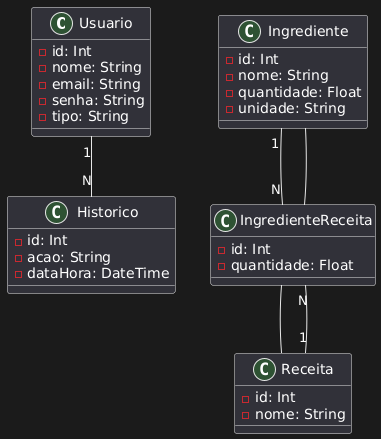

The diagram above was rendered by PlantUML. Its source (embedded in the PNG):
@startuml
class Usuario {
  - id: Int
  - nome: String
  - email: String
  - senha: String
  - tipo: String
}

class Ingrediente {
  - id: Int
  - nome: String
  - quantidade: Float
  - unidade: String
}

class Receita {
  - id: Int
  - nome: String
}

class IngredienteReceita {
  - id: Int
  - quantidade: Float
}

class Historico {
  - id: Int
  - acao: String
  - dataHora: DateTime
}

Usuario "1" -- "N" Historico
Receita "1" -- "N" IngredienteReceita
Ingrediente "1" -- "N" IngredienteReceita
IngredienteReceita -- Receita
IngredienteReceita -- Ingrediente
@enduml